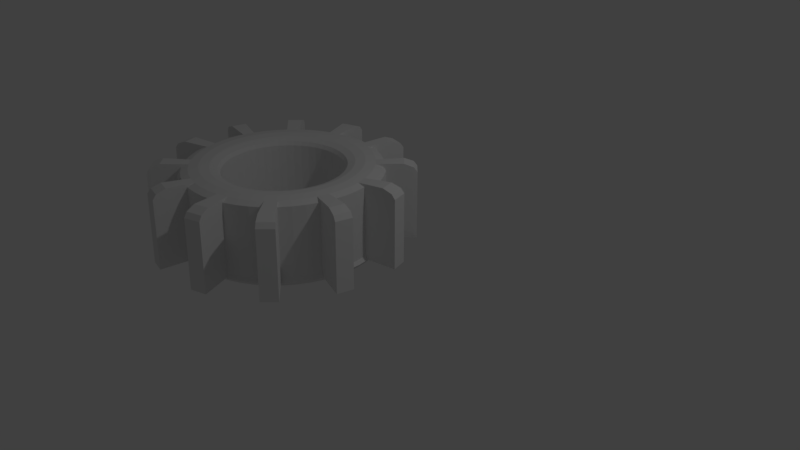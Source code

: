 # Source: waterwheel.blend  (saved by Blender 2.78.0; exported with 4.5.12 LTS)
import bpy
from mathutils import Matrix  # noqa: F401  (used for matrix-valued properties, if any)

bpy.ops.wm.read_factory_settings(use_empty=True)
scene = bpy.context.scene
scene.name = 'Scene'

# ---- collections
col_collection_1 = bpy.data.collections.new('Collection 1'); scene.collection.children.link(col_collection_1)

# ---- world
world_world = bpy.data.worlds.new('World'); scene.world = world_world
world_world.color = (0.05088, 0.05088, 0.05088)
world_world.use_sun_shadow = False
world_world.sun_shadow_jitter_overblur = 0.0
world_world.cycles.sampling_method = 'MANUAL'

# ---- cameras
cam_camera = bpy.data.cameras.new('Camera')
cam_camera.clip_end = 100.0
cam_camera.lens = 35.0
cam_camera.sensor_width = 32.0
cam_camera.sensor_height = 18.0
cam_camera.ortho_scale = 7.314
cam_camera.dof.focus_distance = 0.0
cam_camera.dof.aperture_fstop = 128.0

# ---- lights
light_lamp = bpy.data.lights.new('Lamp', 'POINT')
light_lamp.transmission_factor = 0.0
light_lamp.cutoff_distance = 30.0
light_lamp.energy = 100.0
light_lamp.shadow_buffer_clip_start = 1.001
light_lamp.shadow_soft_size = 0.1
light_lamp.shadow_maximum_resolution = 0.006
light_lamp.use_absolute_resolution = True

# ---- meshes
me_torus_001 = bpy.data.meshes.new('Torus.001')
me_torus_001.from_pydata([(1.25, 0.0, 0.0), (1.217, 0.0, 0.125), (1.125, 0.0, 0.2165), (0.75, 0.0, 3.062e-17), (0.7835, 0.0, -0.125), (0.875, 0.0, -0.2165), (1.0, 0.0, -0.25), (1.125, 0.0, -0.2165), (1.217, 0.0, -0.125), (1.239, 0.1632, 0.0), (0.7436, 0.09789, 3.062e-17), (0.7768, 0.1023, -0.125), (0.8675, 0.1142, -0.2165), (0.9914, 0.1305, -0.25), (1.115, 0.1468, -0.2165), (1.206, 0.1588, -0.125), (1.207, 0.3235, 0.0), (0.7244, 0.1941, 3.062e-17), (0.7568, 0.2028, -0.125), (0.8452, 0.2265, -0.2165), (0.9659, 0.2588, -0.25), (1.087, 0.2912, -0.2165), (1.175, 0.3149, -0.125), (1.155, 0.4784, 0.0), (0.6929, 0.287, 3.062e-17), (0.7239, 0.2998, -0.125), (0.8084, 0.3348, -0.2165), (0.9239, 0.3827, -0.25), (1.039, 0.4305, -0.2165), (1.124, 0.4655, -0.125), (1.083, 0.625, 0.0), (1.054, 0.6083, 0.125), (0.9743, 0.5625, 0.2165), (0.6495, 0.375, 3.062e-17), (0.6785, 0.3917, -0.125), (0.7578, 0.4375, -0.2165), (0.866, 0.5, -0.25), (0.9743, 0.5625, -0.2165), (1.054, 0.6083, -0.125), (0.9917, 0.761, 0.0), (0.595, 0.4566, 3.062e-17), (0.6216, 0.477, -0.125), (0.6942, 0.5327, -0.2165), (0.7934, 0.6088, -0.25), (0.8925, 0.6849, -0.2165), (0.9651, 0.7406, -0.125), (0.8839, 0.8839, 0.0), (0.5303, 0.5303, 3.062e-17), (0.554, 0.554, -0.125), (0.6187, 0.6187, -0.2165), (0.7071, 0.7071, -0.25), (0.7955, 0.7955, -0.2165), (0.8602, 0.8602, -0.125), (0.761, 0.9917, 0.0), (0.4566, 0.595, 3.062e-17), (0.477, 0.6216, -0.125), (0.5327, 0.6942, -0.2165), (0.6088, 0.7934, -0.25), (0.6849, 0.8925, -0.2165), (0.7406, 0.9651, -0.125), (0.625, 1.083, 0.0), (0.6083, 1.054, 0.125), (0.5625, 0.9743, 0.2165), (0.375, 0.6495, 3.062e-17), (0.3917, 0.6785, -0.125), (0.4375, 0.7578, -0.2165), (0.5, 0.866, -0.25), (0.5625, 0.9743, -0.2165), (0.6083, 1.054, -0.125), (0.4784, 1.155, 0.0), (0.4655, 1.124, 0.125), (0.4305, 1.039, 0.2165), (0.287, 0.6929, 3.062e-17), (0.2998, 0.7239, -0.125), (0.3348, 0.8084, -0.2165), (0.3827, 0.9239, -0.25), (0.4305, 1.039, -0.2165), (0.4655, 1.124, -0.125), (0.3235, 1.207, 0.0), (0.1941, 0.7244, 3.062e-17), (0.2028, 0.7568, -0.125), (0.2265, 0.8452, -0.2165), (0.2588, 0.9659, -0.25), (0.2912, 1.087, -0.2165), (0.3149, 1.175, -0.125), (0.1632, 1.239, 0.0), (0.09789, 0.7436, 3.062e-17), (0.1023, 0.7768, -0.125), (0.1142, 0.8675, -0.2165), (0.1305, 0.9914, -0.25), (0.1468, 1.115, -0.2165), (0.1588, 1.206, -0.125), (5.96e-08, 1.25, 0.0), (8.941e-08, 0.75, 3.062e-17), (5.96e-08, 0.7835, -0.125), (8.941e-08, 0.875, -0.2165), (8.941e-08, 1.0, -0.25), (1.192e-07, 1.125, -0.2165), (1.192e-07, 1.217, -0.125), (-0.1632, 1.239, 0.0), (-0.1588, 1.206, 0.125), (-0.1468, 1.115, 0.2165), (-0.09789, 0.7436, 3.062e-17), (-0.1023, 0.7768, -0.125), (-0.1142, 0.8675, -0.2165), (-0.1305, 0.9914, -0.25), (-0.1468, 1.115, -0.2165), (-0.1588, 1.206, -0.125), (-0.3235, 1.207, 0.0), (-0.1941, 0.7244, 3.062e-17), (-0.2028, 0.7568, -0.125), (-0.2265, 0.8452, -0.2165), (-0.2588, 0.9659, -0.25), (-0.2912, 1.087, -0.2165), (-0.3149, 1.175, -0.125), (-0.4784, 1.155, 0.0), (-0.287, 0.6929, 3.062e-17), (-0.2998, 0.7239, -0.125), (-0.3348, 0.8084, -0.2165), (-0.3827, 0.9239, -0.25), (-0.4305, 1.039, -0.2165), (-0.4655, 1.124, -0.125), (-0.625, 1.083, 0.0), (-0.375, 0.6495, 3.062e-17), (-0.3917, 0.6785, -0.125), (-0.4375, 0.7578, -0.2165), (-0.5, 0.866, -0.25), (-0.5625, 0.9743, -0.2165), (-0.6083, 1.054, -0.125), (-0.761, 0.9917, 0.0), (-0.7406, 0.9651, 0.125), (-0.6849, 0.8925, 0.2165), (-0.4566, 0.595, 3.062e-17), (-0.477, 0.6216, -0.125), (-0.5327, 0.6942, -0.2165), (-0.6088, 0.7934, -0.25), (-0.6849, 0.8925, -0.2165), (-0.7406, 0.9651, -0.125), (-0.8839, 0.8839, 0.0), (-0.5303, 0.5303, 3.062e-17), (-0.554, 0.554, -0.125), (-0.6187, 0.6187, -0.2165), (-0.7071, 0.7071, -0.25), (-0.7955, 0.7955, -0.2165), (-0.8602, 0.8602, -0.125), (-0.9917, 0.761, 0.0), (-0.595, 0.4566, 3.062e-17), (-0.6216, 0.477, -0.125), (-0.6942, 0.5327, -0.2165), (-0.7934, 0.6088, -0.25), (-0.8925, 0.6849, -0.2165), (-0.9651, 0.7406, -0.125), (-1.083, 0.625, 0.0), (-0.6495, 0.375, 3.062e-17), (-0.6785, 0.3917, -0.125), (-0.7578, 0.4375, -0.2165), (-0.866, 0.5, -0.25), (-0.9743, 0.5625, -0.2165), (-1.054, 0.6083, -0.125), (-1.155, 0.4784, 0.0), (-1.124, 0.4655, 0.125), (-1.039, 0.4305, 0.2165), (-0.6929, 0.287, 3.062e-17), (-0.7239, 0.2998, -0.125), (-0.8084, 0.3348, -0.2165), (-0.9239, 0.3827, -0.25), (-1.039, 0.4305, -0.2165), (-1.124, 0.4655, -0.125), (-1.207, 0.3235, 0.0), (-0.7244, 0.1941, 3.062e-17), (-0.7568, 0.2028, -0.125), (-0.8452, 0.2265, -0.2165), (-0.9659, 0.2588, -0.25), (-1.087, 0.2912, -0.2165), (-1.175, 0.3149, -0.125), (-1.239, 0.1632, 0.0), (-1.206, 0.1588, 0.125), (-0.7436, 0.09789, 3.062e-17), (-0.7768, 0.1023, -0.125), (-0.8675, 0.1142, -0.2165), (-0.9914, 0.1305, -0.25), (-1.115, 0.1468, -0.2165), (-1.206, 0.1588, -0.125), (-1.25, 1.093e-07, 0.0), (-1.217, 1.064e-07, 0.125), (-0.75, 6.557e-08, 3.062e-17), (-0.7835, 6.85e-08, -0.125), (-0.875, 7.649e-08, -0.2165), (-1.0, 8.742e-08, -0.25), (-1.125, 9.835e-08, -0.2165), (-1.217, 1.064e-07, -0.125), (-1.239, -0.1632, 0.0), (-1.206, -0.1588, 0.125), (-1.115, -0.1468, 0.2165), (-0.7436, -0.09789, 3.062e-17), (-0.7768, -0.1023, -0.125), (-0.8675, -0.1142, -0.2165), (-0.9914, -0.1305, -0.25), (-1.115, -0.1468, -0.2165), (-1.206, -0.1588, -0.125), (-1.207, -0.3235, 0.0), (-1.175, -0.3149, 0.125), (-0.7244, -0.1941, 3.062e-17), (-0.7568, -0.2028, -0.125), (-0.8452, -0.2265, -0.2165), (-0.9659, -0.2588, -0.25), (-1.087, -0.2912, -0.2165), (-1.175, -0.3149, -0.125), (-1.155, -0.4784, 0.0), (-1.124, -0.4655, 0.125), (-0.6929, -0.287, 3.062e-17), (-0.7239, -0.2998, -0.125), (-0.8084, -0.3348, -0.2165), (-0.9239, -0.3827, -0.25), (-1.039, -0.4305, -0.2165), (-1.124, -0.4655, -0.125), (-1.083, -0.625, 0.0), (-1.054, -0.6083, 0.125), (-0.6495, -0.375, 3.062e-17), (-0.6785, -0.3917, -0.125), (-0.7578, -0.4375, -0.2165), (-0.866, -0.5, -0.25), (-0.9743, -0.5625, -0.2165), (-1.054, -0.6083, -0.125), (-0.9917, -0.761, 0.0), (-0.9651, -0.7406, 0.125), (-0.8925, -0.6849, 0.2165), (-0.6216, -0.477, -0.125), (-0.6942, -0.5327, -0.2165), (-0.7934, -0.6088, -0.25), (-0.8925, -0.6849, -0.2165), (-0.9651, -0.7406, -0.125), (-0.8839, -0.8839, 0.0), (-0.8602, -0.8602, 0.125), (-0.554, -0.554, -0.125), (-0.6187, -0.6187, -0.2165), (-0.7071, -0.7071, -0.25), (-0.7955, -0.7955, -0.2165), (-0.8602, -0.8602, -0.125), (-0.761, -0.9917, 0.0), (-0.7406, -0.9651, 0.125), (-0.477, -0.6216, -0.125), (-0.5327, -0.6942, -0.2165), (-0.6088, -0.7934, -0.25), (-0.6849, -0.8925, -0.2165), (-0.7406, -0.9651, -0.125), (-0.625, -1.083, 0.0), (-0.6083, -1.054, 0.125), (-0.5625, -0.9743, 0.2165), (-0.3917, -0.6785, -0.125), (-0.4375, -0.7578, -0.2165), (-0.5, -0.866, -0.25), (-0.5625, -0.9743, -0.2165), (-0.6083, -1.054, -0.125), (-0.4784, -1.155, 0.0), (-0.4655, -1.124, 0.125), (-0.2998, -0.7239, -0.125), (-0.3348, -0.8084, -0.2165), (-0.3827, -0.9239, -0.25), (-0.4305, -1.039, -0.2165), (-0.4655, -1.124, -0.125), (-0.3235, -1.207, 0.0), (-0.3149, -1.175, 0.125), (-0.2028, -0.7568, -0.125), (-0.2265, -0.8452, -0.2165), (-0.2588, -0.9659, -0.25), (-0.2912, -1.087, -0.2165), (-0.3149, -1.175, -0.125), (-0.1632, -1.239, 0.0), (-0.1588, -1.206, 0.125), (-0.1023, -0.7768, -0.125), (-0.1142, -0.8675, -0.2165), (-0.1305, -0.9914, -0.25), (-0.1468, -1.115, -0.2165), (-0.1588, -1.206, -0.125), (5.96e-08, -1.25, 0.0), (1.192e-07, -1.217, 0.125), (1.192e-07, -1.125, 0.2165), (8.941e-08, -0.75, 3.062e-17), (5.96e-08, -0.7835, -0.125), (8.941e-08, -0.875, -0.2165), (8.941e-08, -1.0, -0.25), (1.192e-07, -1.125, -0.2165), (1.192e-07, -1.217, -0.125), (0.1632, -1.239, 0.0), (0.1588, -1.206, 0.125), (0.09789, -0.7436, 3.062e-17), (0.1023, -0.7768, -0.125), (0.1142, -0.8675, -0.2165), (0.1305, -0.9914, -0.25), (0.1468, -1.115, -0.2165), (0.1588, -1.206, -0.125), (0.3235, -1.207, 0.0), (0.3149, -1.175, 0.125), (0.1941, -0.7244, 3.062e-17), (0.2028, -0.7568, -0.125), (0.2265, -0.8452, -0.2165), (0.2588, -0.9659, -0.25), (0.2912, -1.087, -0.2165), (0.3149, -1.175, -0.125), (0.4784, -1.155, 0.0), (0.4655, -1.124, 0.125), (0.287, -0.6929, 3.062e-17), (0.2998, -0.7239, -0.125), (0.3348, -0.8084, -0.2165), (0.3827, -0.9239, -0.25), (0.4305, -1.039, -0.2165), (0.4655, -1.124, -0.125), (0.625, -1.083, 0.0), (0.6083, -1.054, 0.125), (0.5625, -0.9743, 0.2165), (0.375, -0.6495, 3.062e-17), (0.3917, -0.6785, -0.125), (0.4375, -0.7578, -0.2165), (0.5, -0.866, -0.25), (0.5625, -0.9743, -0.2165), (0.6083, -1.054, -0.125), (0.761, -0.9917, 0.0), (0.4566, -0.595, 3.062e-17), (0.477, -0.6216, -0.125), (0.5327, -0.6942, -0.2165), (0.6088, -0.7934, -0.25), (0.6849, -0.8925, -0.2165), (0.7406, -0.9651, -0.125), (0.8839, -0.8839, 0.0), (0.5303, -0.5303, 3.062e-17), (0.554, -0.554, -0.125), (0.6187, -0.6187, -0.2165), (0.7071, -0.7071, -0.25), (0.7955, -0.7955, -0.2165), (0.8602, -0.8602, -0.125), (0.9917, -0.761, 0.0), (0.595, -0.4566, 3.062e-17), (0.6216, -0.477, -0.125), (0.6942, -0.5327, -0.2165), (0.7934, -0.6088, -0.25), (0.8925, -0.6849, -0.2165), (0.9651, -0.7406, -0.125), (1.083, -0.625, 0.0), (1.054, -0.6083, 0.125), (0.9743, -0.5625, 0.2165), (0.6495, -0.375, 3.062e-17), (0.6785, -0.3917, -0.125), (0.7578, -0.4375, -0.2165), (0.866, -0.5, -0.25), (0.9743, -0.5625, -0.2165), (1.054, -0.6083, -0.125), (1.155, -0.4784, 0.0), (0.6929, -0.287, 3.062e-17), (0.7239, -0.2998, -0.125), (0.8084, -0.3348, -0.2165), (0.9239, -0.3827, -0.25), (1.039, -0.4305, -0.2165), (1.124, -0.4655, -0.125), (1.207, -0.3235, 0.0), (0.7244, -0.1941, 3.062e-17), (0.7568, -0.2028, -0.125), (0.8452, -0.2265, -0.2165), (0.9659, -0.2588, -0.25), (1.087, -0.2912, -0.2165), (1.175, -0.3149, -0.125), (1.239, -0.1632, 0.0), (0.7436, -0.09789, 3.062e-17), (0.7768, -0.1023, -0.125), (0.8675, -0.1142, -0.2165), (0.9914, -0.1305, -0.25), (1.115, -0.1468, -0.2165), (1.206, -0.1588, -0.125), (1.412, -0.815, -0.0346), (1.506, -0.6237, -0.0346), (-1.63, 1.498e-07, -0.0346), (-0.207, 1.573, 0.1284), (-0.1915, 1.454, 0.2477), (1.63, 7.297e-09, -0.0346), (1.586, 7.297e-09, 0.1284), (-0.7931, -1.374, 0.1284), (-0.7335, -1.27, 0.2477), (0.9922, -1.293, -0.0346), (-1.293, -0.9922, -0.0346), (-1.258, -0.9656, 0.1284), (0.2127, -1.616, -0.0346), (7.873e-08, 1.63, -0.0346), (-0.9656, 1.258, 0.1284), (-0.893, 1.164, 0.2477), (1.293, 0.9922, -0.0346), (1.374, 0.7931, 0.1284), (1.27, 0.7335, 0.2477), (7.873e-08, -1.63, -0.0346), (1.564e-07, -1.586, 0.1284), (1.374, -0.7931, 0.1284), (-0.9922, 1.293, -0.0346), (0.7931, -1.374, 0.1284), (1.467, 7.297e-09, 0.2477), (0.7335, -1.27, 0.2477), (-1.616, -0.2127, -0.0346), (-1.573, -0.207, 0.1284), (1.616, 0.2127, -0.0346), (0.607, 1.466, 0.1284), (0.5614, 1.355, 0.2477), (1.564e-07, -1.467, 0.2477), (0.815, -1.412, -0.0346), (-1.506, 0.6237, -0.0346), (-1.466, 0.607, 0.1284), (-0.815, 1.412, -0.0346), (-1.164, -0.893, 0.2477), (1.27, -0.7335, 0.2477), (-1.355, 0.5614, 0.2477), (0.815, 1.412, -0.0346), (0.6237, 1.506, -0.0346), (-0.815, -1.412, -0.0346), (-0.6237, -1.506, -0.0346), (0.7931, 1.374, 0.1284), (0.7335, 1.27, 0.2477), (-1.454, -0.1915, 0.2477), (-1.412, -0.815, -0.0346), (1.412, 0.815, -0.0346), (-1.412, 0.815, -0.0346), (-0.2127, 1.616, -0.0346), (-0.1183, -1.07, 2.551), (0.02857, -1.08, 2.551), (0.02857, 0.9204, 2.551), (-0.08564, 0.9129, 2.551), (0.5055, 0.667, 2.46), (0.4851, 0.6404, 2.335), (-1.221, 0.0454, 2.335), (-1.188, 0.0454, 2.46), (-0.4484, -0.5762, 2.21), (-0.3632, -0.6331, 2.21), (0.1591, -0.946, 2.585), (0.1428, -0.8221, 2.551), (0.8961, 0.1596, 2.551), (0.8054, 0.1477, 2.46), (-0.2713, -0.6785, 2.46), (-0.2584, -0.6475, 2.335), (-0.65, -0.3464, 2.46), (-0.593, -0.4316, 2.46), (-0.9374, 0.3042, 2.585), (-0.8166, 0.2719, 2.551), (-0.3063, 0.8538, 2.551), (-0.4089, 0.8032, 2.551), (1.115, -0.2458, 2.551), (0.9945, -0.2134, 2.585), (0.8888, 0.9056, 2.46), (0.8241, 0.8409, 2.551), (-0.8389, -0.06882, 2.551), (-0.7482, -0.05687, 2.46), (0.4036, 0.6949, 2.335), (-1.011, -0.3851, 2.551), (-0.9457, -0.5171, 2.551), (0.7854, -0.1574, 2.46), (0.8054, -0.05687, 2.46), (-0.2626, 1.132, 2.551), (-0.4019, 1.085, 2.551), (-0.7648, 0.6542, 2.585), (-0.6656, 0.5781, 2.551), (-0.1742, -0.7114, 2.46), (-0.07369, -0.7314, 2.46), (-0.1302, 1.251, 2.46), (-0.1183, 1.161, 2.551), (0.2874, -0.9205, 2.585), (0.255, -0.7998, 2.551), (0.255, 0.8906, 2.551), (0.2314, 0.8022, 2.46), (-0.8953, 0.4281, 2.585), (-0.7798, 0.3802, 2.551), (-0.2713, -0.6785, 2.21), (1.204, 0.3602, 2.46), (1.152, 0.5109, 2.46), (0.9211, -0.6395, 2.551), (0.8219, -0.5634, 2.585), (0.6473, -0.5733, 2.551), (0.5826, -0.5086, 2.46), (0.6781, 0.4204, 2.335), (0.6236, 0.502, 2.335), (0.8219, 0.6542, 2.585), (0.7228, 0.5781, 2.551), (0.1917, 1.285, 2.335), (0.02857, 1.295, 2.335), (0.6781, -0.3296, 2.335), (0.7215, -0.2416, 2.335), (1.279, 0.04539, 2.335), (1.245, 0.04539, 2.46), (-0.5797, -1.008, 2.46), (-0.5339, -0.9289, 2.551), (0.5612, 0.7396, 2.551), (-0.8389, 0.1596, 2.551), (-0.6953, 0.3452, 2.46), (-0.7282, 0.2482, 2.46), (-0.102, -0.946, 2.585), (0.02857, -0.9546, 2.585), (0.7895, -0.9463, 2.335), (0.7691, -0.9197, 2.46), (1.152, -0.4201, 2.46), (1.204, -0.2695, 2.46), (-1.058, 0.3366, 2.551), (-0.2713, 0.7692, 2.46), (-0.3632, 0.7239, 2.46), (-0.428, -0.5496, 2.335), (-0.9629, 0.1759, 2.585), (-0.9714, 0.0454, 2.585), (0.8738, -0.1811, 2.551), (0.8946, -0.4546, 2.585), (0.9125, 0.9293, 2.335), (-0.7549, 0.0454, 2.46), (-0.7214, 0.0454, 2.335), (0.4113, -0.8785, 2.585), (0.7863, -0.3921, 2.551), (0.7071, -0.3464, 2.46), (0.1917, -1.194, 2.335), (0.1874, -1.161, 2.46), (0.4203, 0.7239, 2.46), (-1.095, -0.4201, 2.46), (-1.025, -0.5629, 2.46), (0.837, 0.3802, 2.551), (0.7863, 0.4829, 2.551), (-0.1979, -0.7998, 2.551), (-0.08564, -0.8221, 2.551), (-0.7669, -0.7501, 2.551), (-0.6785, -0.6617, 2.585), (0.5286, -0.8206, 2.585), (0.6373, -0.748, 2.585), (-0.2302, -0.9205, 2.585), (-1.178, 0.2042, 2.46), (-1.087, 0.1922, 2.551), (-0.593, 0.5224, 2.46), (-0.5339, 1.02, 2.551), (-0.4714, 0.9114, 2.585), (-0.2302, 1.011, 2.585), (-0.3541, 0.9693, 2.585), (0.7134, 0.9379, 2.551), (0.02857, 1.262, 2.46), (1.02, 0.1759, 2.585), (-0.3464, -0.6041, 2.335), (0.3434, 1.22, 2.46), (0.3197, 1.132, 2.551), (-0.712, 1.011, 2.46), (-0.6563, 0.9379, 2.551), (0.8888, -0.8148, 2.46), (0.8241, -0.7501, 2.551), (-0.102, 1.037, 2.585), (-0.712, -0.9197, 2.46), (1.02, 0.8063, 2.335), (0.9937, 0.786, 2.46), (1.236, 0.3689, 2.335), (1.183, 0.5237, 2.335), (0.4591, 1.085, 2.551), (0.4113, 0.9693, 2.585), (1.183, -0.433, 2.335), (1.236, -0.2781, 2.335), (-0.5041, 0.7396, 2.551), (0.6373, 0.8387, 2.585), (0.6502, -0.4316, 2.46), (0.6236, -0.4112, 2.335), (-0.715, 0.1433, 2.335), (1.003, -0.5171, 2.551), (-0.593, -0.4316, 2.21), (-0.5254, -0.5086, 2.21), (-0.7798, -0.2895, 2.551), (-0.7292, -0.3921, 2.551), (-0.1979, 0.8906, 2.551), (-0.1742, 0.8022, 2.46), (0.1265, 0.789, 2.335), (0.02857, 0.7954, 2.335), (-0.4089, -0.7124, 2.551), (-0.3632, -0.6331, 2.46), (1.235, 0.2042, 2.46), (-0.2949, 1.253, 2.335), (-0.4498, 1.2, 2.335), (-0.5901, -0.5733, 2.551), (-0.9631, 0.8063, 2.335), (-1.054, 0.6704, 2.335), (1.082, 0.6536, 2.46), (1.003, 0.6079, 2.551), (-0.2626, -1.041, 2.551), (-1.087, -0.1014, 2.551), (-0.9629, -0.08513, 2.585), (-0.8166, -0.1811, 2.551), (-0.7282, -0.1574, 2.46), (0.3434, -1.13, 2.46), (0.3197, -1.041, 2.551), (0.7691, 1.011, 2.46), (1.144, 0.1922, 2.551), (-1.146, -0.2695, 2.46), (-0.6563, -0.8471, 2.551), (-0.5901, 0.6641, 2.551), (-0.5254, 0.5994, 2.46), (0.9945, 0.3042, 2.585), (0.9525, 0.4281, 2.585), (1.02, -0.7156, 2.335), (0.9937, -0.6952, 2.46), (0.837, -0.2895, 2.551), (0.7524, -0.2544, 2.46), (-0.7292, 0.4829, 2.551), (0.3284, -0.6785, 2.46), (0.3156, -0.6475, 2.335), (-0.9365, 0.786, 2.46), (-1.025, 0.6536, 2.46), (1.645, 0.2581, 2.3), (1.268, 0.2086, 2.335), (-0.7324, 1.037, 2.335), (0.1874, 1.251, 2.46), (0.9125, -0.8385, 2.335), (0.1308, -0.7314, 2.46), (0.7722, 0.1433, 2.335), (-0.5018, 0.5757, 2.335), (-0.8639, -0.6395, 2.551), (-0.7648, -0.5634, 2.585), (0.8961, -0.06882, 2.551), (0.5055, -0.5762, 2.46), (-0.7482, 0.1477, 2.46), (0.02857, -0.7381, 2.46), (0.02857, -0.7046, 2.335), (1.601, 0.2524, 2.463), (-0.3464, 0.6949, 2.335), (-0.428, 0.6404, 2.335), (-0.8375, -0.4546, 2.585), (0.7895, 1.037, 2.335), (0.6536, 1.128, 2.335), (0.8121, 0.04539, 2.46), (-0.5254, -0.5086, 2.46), (-1.242, -0.6881, 2.582), (0.8946, 0.5454, 2.585), (-0.1302, -1.161, 2.46), (-0.8316, -0.8148, 2.46), (-0.6785, 0.7525, 2.585), (0.2874, 1.011, 2.585), (-0.07369, 0.8222, 2.46), (-0.06932, 0.789, 2.335), (1.235, -0.1134, 2.46), (1.144, -0.1014, 2.551), (-0.8639, 0.7303, 2.551), (-0.9457, 0.6079, 2.551), (0.7071, 0.4371, 2.46), (0.6502, 0.5224, 2.46), (0.1265, -0.6982, 2.335), (0.2227, -0.679, 2.335), (-0.6953, -0.2544, 2.46), (-0.6643, -0.2416, 2.335), (-0.8553, 0.9293, 2.335), (0.753, 0.2395, 2.335), (0.7215, 0.3324, 2.335), (1.154, 0.04539, 2.551), (0.1754, 1.161, 2.551), (-1.095, 0.5109, 2.46), (-1.146, 0.3602, 2.46), (0.1428, 0.9129, 2.551), (-0.6209, -0.3296, 2.335), (0.4851, -0.5496, 2.335), (0.5589, -0.4849, 2.335), (-0.4484, -0.5762, 2.46), (0.5826, 0.5994, 2.46), (0.5589, 0.5757, 2.335), (-0.8464, 0.0454, 2.551), (-0.4484, 0.667, 2.46), (0.8738, 0.2719, 2.551), (0.7854, 0.2482, 2.46), (0.3634, -0.763, 2.551), (-1.345, -0.7477, 2.463), (0.5911, -0.9289, 2.551), (0.7134, -0.8471, 2.551), (0.02857, -0.7381, 2.21), (0.02857, 1.17, 2.551), (-0.9374, -0.2134, 2.585), (-0.8953, -0.3373, 2.585), (0.3521, 1.253, 2.335), (-0.5802, 0.8387, 2.585), (0.9036, 0.04539, 2.551), (-0.65, 0.4371, 2.46), (0.4661, 0.8032, 2.551), (0.3634, 0.8538, 2.551), (0.4941, 1.169, 2.46), (0.5612, -0.6488, 2.551), (0.4941, -1.079, 2.46), (0.4591, -0.994, 2.551), (0.2314, -0.7114, 2.46), (0.7524, 0.3452, 2.46), (-0.1742, -0.7114, 2.21), (-1.011, 0.4759, 2.551), (1.115, 0.3366, 2.551), (0.1591, 1.037, 2.585), (0.02857, 1.045, 2.585), (-0.4714, -0.8206, 2.585), (-0.3541, -0.8785, 2.585), (-1.096, 0.0454, 2.551), (0.02857, 0.8289, 2.46), (0.1754, -1.07, 2.551), (-0.5018, -0.4849, 2.335), (-0.715, -0.0525, 2.335), (-1.179, 0.3689, 2.335), (-1.211, 0.2086, 2.335), (1.111, -0.5796, 2.335), (1.082, -0.5629, 2.46), (0.2227, 0.7698, 2.335), (-0.6209, 0.4204, 2.335), (-0.6643, 0.3324, 2.335), (-0.8375, 0.5454, 2.585), (-0.8316, 0.9056, 2.46), (-0.7669, 0.8409, 2.551), (1.111, 0.6704, 2.335), (0.7228, -0.4873, 2.551), (-0.1655, -0.679, 2.335), (1.029, 0.04539, 2.585), (-0.5802, -0.748, 2.585), (-0.5041, -0.6488, 2.551), (-0.4019, -0.994, 2.551), (-0.2863, 1.22, 2.46), (0.9525, -0.3373, 2.585), (0.5911, 1.02, 2.551), (0.5286, 0.9114, 2.585), (-0.6656, -0.4873, 2.551), (-1.126, 0.5237, 2.335), (0.7357, 0.7525, 2.585), (1.02, -0.08513, 2.585), (0.02857, -0.8296, 2.551), (-1.058, -0.2458, 2.551), (-0.5664, 0.502, 2.335), (0.9211, 0.7303, 2.551), (0.4203, -0.6331, 2.46), (0.4036, -0.6041, 2.335), (-1.383, 0.8604, 2.3), (-0.1346, 1.285, 2.335), (-0.6959, 0.2395, 2.335), (1.068, 0.4759, 2.551), (0.1308, 0.8222, 2.46), (0.02857, -1.171, 2.46), (1.068, -0.3851, 2.551), (1.268, -0.1178, 2.335), (-0.5964, 1.128, 2.335), (-0.5797, 1.099, 2.46), (-0.6959, -0.1487, 2.335), (1.299, 0.7789, 2.582), (-0.437, 1.169, 2.46), (-0.06932, -0.6982, 2.335), (-0.3063, -0.763, 2.551), (-0.2863, -1.13, 2.46), (-0.9365, -0.6952, 2.46), (0.6473, 0.6641, 2.551), (0.7357, -0.6617, 2.585), (-0.5664, -0.4112, 2.335), (0.4661, -0.7124, 2.551), (-0.1655, 0.7698, 2.335), (-0.4498, -1.109, 2.335), (-0.437, -1.079, 2.46), (0.6368, 1.099, 2.46), (-0.65, -0.3464, 2.21), (-1.178, -0.1134, 2.46), (0.753, -0.1487, 2.335), (0.7722, -0.0525, 2.335), (0.3284, 0.7692, 2.46), (0.3156, 0.7383, 2.335), (-0.5952, -1.46, 2.3), (0.7786, 0.04539, 2.335), (-0.07369, -0.7314, 2.21), (0.6368, -1.008, 2.46), (-1.054, -0.5796, 2.335), (0.5069, 1.2, 2.335), (-0.2584, 0.7383, 2.335), (0.2356, -1.527, 2.463), (0.22, -1.409, 2.582), (1.44, -0.7696, 2.3), (1.534, -0.5783, 2.3), (-1.601, 0.0454, 2.3), (-1.558, 0.0454, 2.463), (-0.1785, 1.618, 2.463), (-0.1629, 1.5, 2.582), (1.658, 0.04539, 2.3), (1.615, 0.04539, 2.463), (-0.7645, -1.328, 2.463), (-0.7049, -1.225, 2.582), (1.021, -1.248, 2.3), (0.9942, -1.213, 2.463), (-1.265, -0.9468, 2.3), (-1.23, -0.9203, 2.463), (0.2413, -1.571, 2.3), (0.02857, 1.675, 2.3), (0.02857, 1.632, 2.463), (-0.9371, 1.304, 2.463), (-0.8644, 1.209, 2.582), (1.322, 1.038, 2.3), (1.287, 1.011, 2.463), (1.402, 0.8385, 2.463), (0.02857, -1.585, 2.3), (0.02857, -1.541, 2.463), (1.402, -0.7477, 2.463), (1.494, -0.5616, 2.463), (-0.9637, 1.338, 2.3), (-0.5785, -1.42, 2.463), (0.8217, -1.328, 2.463), (1.496, 0.04539, 2.582), (0.762, -1.225, 2.582), (0.9216, -1.118, 2.582), (-1.587, -0.1674, 2.3), (-1.544, -0.1617, 2.463), (0.02857, 1.512, 2.582), (0.6356, 1.511, 2.463), (0.5899, 1.401, 2.582), (-1.438, 0.0454, 2.582), (0.02857, -1.422, 2.582), (0.8435, -1.366, 2.3), (-0.5328, -1.31, 2.582), (-1.477, 0.6691, 2.3), (-1.437, 0.6524, 2.463), (1.192, 0.9384, 2.582), (-0.7864, 1.457, 2.3), (-0.7645, 1.419, 2.463), (1.483, 0.2369, 2.582), (-1.345, 0.8385, 2.463), (-0.7049, 1.316, 2.582), (-1.135, -0.8476, 2.582), (1.299, -0.6881, 2.582), (-1.242, 0.7789, 2.582), (-1.327, 0.6068, 2.582), (0.8435, 1.457, 2.3), (0.6523, 1.551, 2.3), (-0.7864, -1.366, 2.3), (0.8217, 1.419, 2.463), (0.762, 1.316, 2.582), (-1.426, -0.1461, 2.582), (-1.383, -0.7696, 2.3), (1.44, 0.8604, 2.3), (-0.1842, 1.661, 2.3), (1.384, -0.516, 2.582)], [], [(340, 339, 389, 405), (3, 10, 11, 4), (4, 11, 12, 5), (5, 12, 13, 6), (6, 13, 14, 7), (7, 14, 15, 8), (0, 8, 15, 9), (10, 17, 18, 11), (11, 18, 19, 12), (12, 19, 20, 13), (13, 20, 21, 14), (14, 21, 22, 15), (15, 22, 16, 9), (17, 24, 25, 18), (18, 25, 26, 19), (19, 26, 27, 20), (20, 27, 28, 21), (21, 28, 29, 22), (22, 29, 23, 16), (24, 33, 34, 25), (25, 34, 35, 26), (26, 35, 36, 27), (27, 36, 37, 28), (28, 37, 38, 29), (29, 38, 30, 23), (159, 160, 402, 401), (33, 40, 41, 34), (34, 41, 42, 35), (35, 42, 43, 36), (36, 43, 44, 37), (37, 44, 45, 38), (38, 45, 39, 30), (40, 47, 48, 41), (41, 48, 49, 42), (42, 49, 50, 43), (43, 50, 51, 44), (44, 51, 52, 45), (45, 52, 46, 39), (47, 54, 55, 48), (48, 55, 56, 49), (49, 56, 57, 50), (50, 57, 58, 51), (51, 58, 59, 52), (52, 59, 53, 46), (54, 63, 64, 55), (55, 64, 65, 56), (56, 65, 66, 57), (57, 66, 67, 58), (58, 67, 68, 59), (59, 68, 60, 53), (309, 308, 400, 391), (338, 347, 369, 368), (63, 72, 73, 64), (64, 73, 74, 65), (65, 74, 75, 66), (66, 75, 76, 67), (67, 76, 77, 68), (68, 77, 69, 60), (72, 79, 80, 73), (73, 80, 81, 74), (74, 81, 82, 75), (75, 82, 83, 76), (76, 83, 84, 77), (77, 84, 78, 69), (79, 86, 87, 80), (80, 87, 88, 81), (81, 88, 89, 82), (82, 89, 90, 83), (83, 90, 91, 84), (84, 91, 85, 78), (86, 93, 94, 87), (87, 94, 95, 88), (88, 95, 96, 89), (89, 96, 97, 90), (90, 97, 98, 91), (91, 98, 92, 85), (129, 130, 382, 390), (93, 102, 103, 94), (94, 103, 104, 95), (95, 104, 105, 96), (96, 105, 106, 97), (97, 106, 107, 98), (98, 107, 99, 92), (102, 109, 110, 103), (103, 110, 111, 104), (104, 111, 112, 105), (105, 112, 113, 106), (106, 113, 114, 107), (107, 114, 108, 99), (109, 116, 117, 110), (110, 117, 118, 111), (111, 118, 119, 112), (112, 119, 120, 113), (113, 120, 121, 114), (114, 121, 115, 108), (116, 123, 124, 117), (117, 124, 125, 118), (118, 125, 126, 119), (119, 126, 127, 120), (120, 127, 128, 121), (121, 128, 122, 115), (339, 338, 368, 389), (130, 131, 383, 382), (123, 132, 133, 124), (124, 133, 134, 125), (125, 134, 135, 126), (126, 135, 136, 127), (127, 136, 137, 128), (128, 137, 129, 122), (132, 139, 140, 133), (133, 140, 141, 134), (134, 141, 142, 135), (135, 142, 143, 136), (136, 143, 144, 137), (137, 144, 138, 129), (139, 146, 147, 140), (140, 147, 148, 141), (141, 148, 149, 142), (142, 149, 150, 143), (143, 150, 151, 144), (144, 151, 145, 138), (146, 153, 154, 147), (147, 154, 155, 148), (148, 155, 156, 149), (149, 156, 157, 150), (150, 157, 158, 151), (151, 158, 152, 145), (153, 162, 163, 154), (154, 163, 164, 155), (155, 164, 165, 156), (156, 165, 166, 157), (157, 166, 167, 158), (158, 167, 159, 152), (162, 169, 170, 163), (163, 170, 171, 164), (164, 171, 172, 165), (165, 172, 173, 166), (166, 173, 174, 167), (167, 174, 168, 159), (169, 177, 178, 170), (170, 178, 179, 171), (171, 179, 180, 172), (172, 180, 181, 173), (173, 181, 182, 174), (174, 182, 175, 168), (175, 183, 184, 176), (177, 185, 186, 178), (178, 186, 187, 179), (179, 187, 188, 180), (180, 188, 189, 181), (181, 189, 190, 182), (182, 190, 183, 175), (92, 99, 417, 381), (183, 191, 394, 370), (185, 194, 195, 186), (186, 195, 196, 187), (187, 196, 197, 188), (188, 197, 198, 189), (189, 198, 199, 190), (190, 199, 191, 183), (191, 200, 201, 192), (402, 406, 811, 801), (63, 54, 423, 446), (194, 202, 203, 195), (195, 203, 204, 196), (196, 204, 205, 197), (197, 205, 206, 198), (198, 206, 207, 199), (199, 207, 200, 191), (200, 208, 209, 201), (31, 32, 572, 571), (33, 24, 640, 472), (145, 152, 570, 569), (340, 405, 809, 554), (378, 379, 772, 771), (202, 210, 211, 203), (203, 211, 212, 204), (204, 212, 213, 205), (205, 213, 214, 206), (206, 214, 215, 207), (207, 215, 208, 200), (208, 216, 217, 209), (1, 2, 641, 481), (400, 377, 769, 798), (139, 132, 614, 604), (39, 46, 502, 541), (24, 17, 639, 640), (210, 218, 219, 211), (211, 219, 220, 212), (212, 220, 221, 213), (213, 221, 222, 214), (214, 222, 223, 215), (215, 223, 216, 208), (255, 262, 734, 742), (376, 375, 767, 768), (210, 202, 729, 637), (377, 317, 490, 769), (374, 373, 765, 766), (309, 310, 658, 753), (138, 145, 569, 638), (219, 227, 228, 220), (220, 228, 229, 221), (221, 229, 230, 222), (222, 230, 231, 223), (223, 231, 224, 216), (224, 232, 233, 225), (415, 384, 778, 819), (159, 168, 688, 710), (278, 279, 660, 611), (247, 248, 483, 482), (152, 416, 719, 570), (227, 219, 744, 555), (227, 234, 235, 228), (228, 235, 236, 229), (229, 236, 237, 230), (230, 237, 238, 231), (231, 238, 232, 224), (232, 239, 240, 233), (371, 372, 764, 763), (78, 85, 476, 664), (0, 1, 481, 480), (286, 278, 611, 634), (414, 378, 771, 818), (368, 369, 760, 759), (234, 241, 242, 235), (235, 242, 243, 236), (236, 243, 244, 237), (237, 244, 245, 238), (238, 245, 239, 232), (239, 246, 247, 240), (294, 286, 634, 635), (72, 63, 446, 749), (369, 347, 547, 760), (361, 0, 480, 726), (410, 254, 741, 750), (395, 413, 817, 792), (241, 249, 250, 242), (242, 250, 251, 243), (243, 251, 252, 244), (244, 252, 253, 245), (245, 253, 246, 239), (275, 284, 380, 387), (276, 275, 387, 388), (348, 341, 478, 479), (310, 393, 789, 658), (108, 115, 567, 566), (412, 411, 815, 816), (317, 324, 601, 490), (249, 256, 257, 250), (250, 257, 258, 251), (251, 258, 259, 252), (252, 259, 260, 253), (253, 260, 254, 246), (254, 261, 262, 255), (116, 109, 740, 756), (86, 79, 692, 561), (194, 185, 504, 687), (354, 361, 726, 548), (324, 331, 588, 601), (70, 69, 755, 670), (256, 263, 264, 257), (257, 264, 265, 258), (258, 265, 266, 259), (259, 266, 267, 260), (260, 267, 261, 254), (261, 268, 269, 262), (217, 216, 754, 512), (383, 131, 536, 777), (176, 184, 425, 522), (362, 355, 746, 747), (409, 410, 750, 814), (85, 92, 477, 476), (263, 270, 271, 264), (264, 271, 272, 265), (265, 272, 273, 266), (266, 273, 274, 267), (267, 274, 268, 261), (268, 275, 276, 269), (241, 234, 556, 426), (407, 408, 813, 812), (302, 294, 635, 594), (341, 332, 552, 478), (192, 201, 582, 745), (249, 241, 426, 427), (270, 279, 280, 271), (271, 280, 281, 272), (272, 281, 282, 273), (273, 282, 283, 274), (274, 283, 275, 268), (193, 192, 745, 574), (405, 389, 783, 809), (226, 225, 735, 605), (130, 129, 599, 535), (92, 381, 774, 477), (379, 404, 808, 772), (278, 286, 287, 279), (279, 287, 288, 280), (280, 288, 289, 281), (281, 289, 290, 282), (282, 290, 291, 283), (283, 291, 284, 275), (284, 292, 293, 285), (40, 33, 472, 473), (233, 240, 540, 623), (161, 160, 643, 677), (396, 9, 598, 597), (279, 270, 752, 660), (286, 294, 295, 287), (287, 295, 296, 288), (288, 296, 297, 289), (289, 297, 298, 290), (290, 298, 299, 291), (291, 299, 292, 284), (292, 300, 301, 293), (183, 370, 761, 424), (209, 217, 512, 511), (60, 61, 743, 617), (46, 53, 616, 502), (184, 183, 424, 425), (294, 302, 303, 295), (295, 303, 304, 296), (296, 304, 305, 297), (297, 305, 306, 298), (298, 306, 307, 299), (299, 307, 300, 292), (300, 308, 309, 301), (93, 86, 561, 562), (225, 233, 623, 735), (248, 376, 768, 483), (311, 302, 594, 718), (219, 218, 646, 744), (302, 311, 312, 303), (303, 312, 313, 304), (304, 313, 314, 305), (305, 314, 315, 306), (306, 315, 316, 307), (307, 316, 308, 300), (152, 159, 401, 416), (32, 31, 385, 386), (23, 30, 698, 544), (100, 99, 720, 457), (380, 284, 508, 773), (284, 285, 509, 508), (311, 318, 319, 312), (312, 319, 320, 313), (313, 320, 321, 314), (314, 321, 322, 315), (315, 322, 323, 316), (316, 323, 317, 308), (2, 392, 788, 641), (293, 301, 672, 578), (355, 348, 479, 746), (79, 72, 749, 692), (404, 226, 605, 808), (234, 227, 555, 556), (318, 325, 326, 319), (319, 326, 327, 320), (320, 327, 328, 321), (321, 328, 329, 322), (322, 329, 330, 323), (323, 330, 324, 317), (387, 380, 773, 781), (256, 249, 427, 465), (129, 138, 638, 599), (54, 47, 651, 423), (30, 31, 571, 698), (408, 397, 794, 813), (325, 332, 333, 326), (326, 333, 334, 327), (327, 334, 335, 328), (328, 335, 336, 329), (329, 336, 337, 330), (330, 337, 331, 324), (399, 388, 782, 797), (61, 62, 707, 743), (185, 177, 553, 504), (270, 263, 676, 752), (269, 276, 724, 622), (254, 255, 742, 741), (332, 341, 342, 333), (333, 342, 343, 334), (334, 343, 344, 335), (335, 344, 345, 336), (336, 345, 346, 337), (337, 346, 338, 331), (246, 254, 410, 409), (401, 402, 801, 800), (332, 325, 648, 552), (416, 401, 800, 719), (263, 256, 465, 676), (277, 399, 797, 419), (341, 348, 349, 342), (342, 349, 350, 343), (343, 350, 351, 344), (344, 351, 352, 345), (345, 352, 353, 346), (346, 353, 347, 338), (153, 146, 715, 693), (372, 101, 458, 764), (391, 400, 798, 787), (69, 78, 664, 755), (389, 368, 759, 783), (101, 100, 457, 458), (348, 355, 356, 349), (349, 356, 357, 350), (350, 357, 358, 351), (351, 358, 359, 352), (352, 359, 360, 353), (353, 360, 354, 347), (9, 16, 543, 598), (123, 116, 756, 613), (122, 403, 803, 727), (47, 40, 473, 651), (169, 162, 694, 721), (276, 277, 419, 724), (355, 362, 363, 356), (356, 363, 364, 357), (357, 364, 365, 358), (358, 365, 366, 359), (359, 366, 367, 360), (360, 367, 361, 354), (406, 161, 677, 811), (403, 390, 785, 803), (339, 340, 554, 691), (102, 93, 562, 627), (202, 194, 687, 729), (162, 153, 693, 694), (362, 3, 4, 363), (363, 4, 5, 364), (364, 5, 6, 365), (365, 6, 7, 366), (366, 7, 8, 367), (367, 8, 0, 361), (397, 398, 795, 794), (325, 318, 647, 648), (375, 409, 814, 767), (17, 10, 603, 639), (62, 412, 816, 707), (109, 102, 627, 740), (347, 354, 548, 547), (331, 338, 690, 588), (71, 70, 670, 545), (115, 122, 727, 567), (417, 371, 763, 820), (16, 23, 544, 543), (394, 395, 792, 791), (146, 139, 604, 715), (160, 159, 710, 643), (385, 415, 819, 780), (384, 39, 541, 778), (10, 3, 751, 603), (218, 210, 637, 646), (370, 394, 791, 761), (338, 339, 691, 690), (240, 247, 482, 540), (392, 374, 766, 788), (201, 209, 511, 582), (31, 30, 415, 385), (310, 309, 391, 393), (411, 407, 812, 815), (70, 71, 398, 397), (216, 414, 818, 754), (177, 169, 721, 553), (99, 100, 371, 417), (216, 224, 378, 414), (0, 9, 396, 373), (285, 293, 578, 509), (3, 362, 747, 751), (168, 175, 689, 688), (308, 317, 377, 400), (390, 382, 776, 785), (62, 61, 411, 412), (381, 417, 820, 774), (318, 311, 718, 647), (53, 60, 617, 616), (413, 193, 574, 817), (32, 386, 730, 572), (247, 246, 409, 375), (131, 130, 535, 536), (224, 225, 379, 378), (122, 129, 390, 403), (61, 60, 407, 411), (388, 387, 781, 782), (386, 385, 780, 730), (30, 39, 384, 415), (175, 176, 522, 689), (262, 269, 622, 734), (69, 70, 397, 408), (60, 69, 408, 407), (160, 161, 406, 402), (373, 396, 597, 765), (132, 123, 613, 614), (191, 192, 395, 394), (100, 101, 372, 371), (99, 108, 566, 720), (1, 0, 373, 374), (2, 1, 374, 392), (248, 247, 375, 376), (192, 193, 413, 395), (301, 309, 753, 672), (393, 391, 787, 789), (398, 71, 545, 795), (277, 276, 388, 399), (382, 383, 777, 776), (225, 226, 404, 379), (425, 424, 761, 762), (641, 581, 531, 701), (701, 531, 430, 666), (666, 430, 431, 618), (618, 431, 603, 751), (598, 543, 466, 565), (565, 466, 678, 581), (581, 678, 586, 531), (531, 586, 654, 430), (430, 654, 655, 431), (431, 655, 639, 603), (543, 544, 467, 466), (466, 467, 722, 678), (678, 722, 587, 586), (586, 587, 513, 654), (654, 513, 675, 655), (655, 675, 640, 639), (544, 698, 571, 467), (467, 571, 572, 722), (722, 572, 621, 587), (587, 621, 514, 513), (513, 514, 632, 675), (675, 632, 472, 640), (490, 491, 770, 769), (572, 716, 474, 621), (621, 474, 475, 514), (514, 475, 633, 632), (632, 633, 473, 472), (541, 502, 442, 542), (542, 442, 443, 716), (716, 443, 711, 474), (474, 711, 736, 475), (475, 736, 650, 633), (633, 650, 651, 473), (502, 616, 580, 442), (442, 580, 529, 443), (443, 529, 550, 711), (711, 550, 484, 736), (736, 484, 422, 650), (650, 422, 423, 651), (616, 617, 743, 580), (580, 743, 707, 529), (529, 707, 708, 550), (550, 708, 668, 484), (484, 668, 510, 422), (422, 510, 446, 423), (707, 545, 546, 708), (708, 546, 669, 668), (668, 669, 748, 510), (510, 748, 749, 446), (755, 664, 533, 670), (670, 533, 534, 545), (545, 534, 625, 546), (546, 625, 461, 669), (669, 461, 462, 748), (748, 462, 692, 749), (664, 476, 600, 533), (533, 600, 642, 534), (534, 642, 679, 625), (625, 679, 645, 461), (461, 645, 723, 462), (462, 723, 561, 692), (476, 477, 530, 600), (600, 530, 661, 642), (642, 661, 680, 679), (679, 680, 420, 645), (645, 420, 684, 723), (723, 684, 562, 561), (659, 658, 789, 790), (661, 458, 539, 680), (680, 539, 421, 420), (420, 421, 626, 684), (684, 626, 627, 562), (720, 566, 705, 457), (457, 705, 451, 458), (458, 451, 527, 539), (539, 527, 559, 421), (421, 559, 560, 626), (626, 560, 740, 627), (566, 567, 731, 705), (705, 731, 452, 451), (451, 452, 528, 527), (527, 528, 438, 559), (559, 438, 495, 560), (560, 495, 756, 740), (567, 727, 728, 731), (731, 728, 525, 452), (452, 525, 526, 528), (528, 526, 439, 438), (438, 439, 496, 495), (495, 496, 613, 756), (525, 536, 665, 526), (526, 665, 549, 439), (439, 549, 653, 496), (496, 653, 614, 613), (599, 638, 696, 535), (535, 696, 697, 536), (536, 697, 624, 665), (665, 624, 584, 549), (549, 584, 585, 653), (653, 585, 604, 614), (638, 569, 595, 696), (696, 595, 630, 697), (697, 630, 453, 624), (624, 453, 454, 584), (584, 454, 524, 585), (585, 524, 715, 604), (569, 570, 596, 595), (595, 596, 631, 630), (630, 631, 695, 453), (453, 695, 592, 454), (454, 592, 667, 524), (524, 667, 693, 715), (536, 525, 807, 777), (542, 716, 802, 779), (631, 677, 463, 695), (695, 463, 464, 592), (592, 464, 486, 667), (667, 486, 694, 693), (710, 688, 644, 643), (643, 644, 494, 677), (677, 494, 436, 463), (463, 436, 437, 464), (464, 437, 487, 486), (486, 487, 721, 694), (688, 689, 522, 644), (644, 522, 523, 494), (494, 523, 498, 436), (436, 498, 485, 437), (437, 485, 609, 487), (487, 609, 553, 721), (522, 425, 683, 523), (523, 683, 499, 498), (498, 499, 652, 485), (485, 652, 503, 609), (609, 503, 504, 553), (683, 574, 575, 499), (499, 575, 444, 652), (652, 444, 445, 503), (503, 445, 687, 504), (745, 582, 714, 574), (574, 714, 662, 575), (575, 662, 576, 444), (444, 576, 577, 445), (445, 577, 729, 687), (582, 511, 447, 714), (714, 447, 663, 662), (662, 663, 557, 576), (576, 557, 636, 577), (577, 636, 637, 729), (511, 512, 448, 447), (447, 448, 615, 663), (663, 615, 558, 557), (557, 558, 434, 636), (636, 434, 646, 637), (596, 570, 719, 806), (508, 509, 757, 773), (448, 605, 606, 615), (615, 606, 709, 558), (558, 709, 435, 434), (434, 435, 738, 646), (646, 738, 555, 744), (735, 623, 517, 605), (605, 517, 518, 606), (606, 518, 568, 709), (709, 568, 619, 435), (435, 619, 686, 738), (738, 686, 556, 555), (623, 540, 583, 517), (517, 583, 702, 518), (518, 702, 703, 568), (568, 703, 649, 619), (619, 649, 497, 686), (686, 497, 426, 556), (540, 482, 483, 583), (583, 483, 681, 702), (702, 681, 563, 703), (703, 563, 564, 649), (649, 564, 532, 497), (497, 532, 427, 426), (483, 704, 682, 681), (681, 682, 733, 563), (563, 733, 432, 564), (564, 432, 433, 532), (532, 433, 465, 427), (742, 734, 573, 704), (704, 573, 521, 682), (682, 521, 515, 733), (733, 515, 455, 432), (432, 455, 700, 433), (433, 700, 676, 465), (734, 622, 418, 573), (573, 418, 488, 521), (521, 488, 516, 515), (515, 516, 456, 455), (455, 456, 732, 700), (700, 732, 752, 676), (622, 724, 419, 418), (418, 419, 489, 488), (488, 489, 713, 516), (516, 713, 610, 456), (456, 610, 611, 732), (732, 611, 660, 752), (598, 565, 612, 597), (448, 512, 657, 620), (419, 685, 428, 489), (489, 428, 429, 713), (713, 429, 602, 610), (610, 602, 634, 611), (509, 578, 579, 685), (685, 579, 459, 428), (428, 459, 460, 429), (429, 460, 674, 602), (602, 674, 635, 634), (578, 672, 673, 579), (579, 673, 505, 459), (459, 505, 656, 460), (460, 656, 593, 674), (674, 593, 594, 635), (672, 753, 658, 673), (673, 658, 519, 505), (505, 519, 739, 656), (656, 739, 717, 593), (593, 717, 718, 594), (658, 659, 520, 519), (519, 520, 671, 739), (739, 671, 608, 717), (717, 608, 647, 718), (490, 601, 537, 491), (491, 537, 538, 659), (659, 538, 737, 520), (520, 737, 470, 671), (671, 470, 471, 608), (608, 471, 648, 647), (601, 588, 589, 537), (537, 589, 468, 538), (538, 468, 469, 737), (737, 469, 699, 470), (470, 699, 551, 471), (471, 551, 552, 648), (588, 690, 691, 589), (589, 691, 554, 468), (468, 554, 501, 469), (469, 501, 506, 699), (699, 506, 507, 551), (551, 507, 478, 552), (509, 685, 758, 757), (554, 725, 706, 501), (501, 706, 590, 506), (506, 590, 591, 507), (507, 591, 479, 478), (547, 548, 493, 492), (492, 493, 440, 725), (725, 440, 441, 706), (706, 441, 500, 590), (590, 500, 449, 591), (591, 449, 746, 479), (548, 726, 628, 493), (493, 628, 629, 440), (440, 629, 712, 441), (441, 712, 607, 500), (500, 607, 450, 449), (449, 450, 747, 746), (726, 480, 481, 628), (628, 481, 641, 629), (629, 641, 701, 712), (712, 701, 666, 607), (607, 666, 618, 450), (450, 618, 751, 747), (765, 597, 612, 766), (766, 612, 805, 788), (819, 778, 779, 780), (780, 779, 802, 730), (812, 813, 794, 815), (815, 794, 795, 816), (774, 820, 763, 775), (775, 763, 764, 793), (803, 785, 776, 804), (804, 776, 777, 807), (719, 800, 801, 806), (806, 801, 811, 810), (761, 791, 792, 762), (762, 792, 817, 796), (818, 771, 772, 657), (657, 772, 808, 620), (814, 750, 786, 767), (767, 786, 799, 768), (781, 773, 757, 782), (782, 757, 758, 797), (798, 769, 770, 787), (787, 770, 790, 789), (759, 760, 784, 783), (783, 784, 821, 809), (547, 492, 784, 760), (725, 554, 809, 821), (574, 683, 796, 817), (741, 742, 786, 750), (541, 542, 779, 778), (683, 425, 762, 796), (525, 728, 804, 807), (492, 725, 821, 784), (677, 631, 810, 811), (728, 727, 803, 804), (458, 661, 793, 764), (685, 419, 797, 758), (742, 704, 799, 786), (605, 448, 620, 808), (581, 641, 788, 805), (716, 572, 730, 802), (704, 483, 768, 799), (545, 707, 816, 795), (631, 596, 806, 810), (565, 581, 805, 612), (530, 477, 774, 775), (512, 754, 818, 657), (491, 659, 790, 770), (661, 530, 775, 793)])
me_torus_001.use_remesh_preserve_volume = False
me_torus_001.use_remesh_preserve_attributes = False
me_torus_001.use_mirror_vertex_groups = False
me_torus_001.update()

# ---- objects
ob_torus_001 = bpy.data.objects.new('Torus.001', me_torus_001)
ob_lamp = bpy.data.objects.new('Lamp', light_lamp)
ob_camera = bpy.data.objects.new('Camera', cam_camera)

# ---- transforms, parenting, visibility, modifiers, constraints
ob_torus_001.location = (-0.583, -0.858, 0.3824)
ob_torus_001.rotation_euler = (0.0, -0.0, -5.007)
ob_torus_001.scale = (1.0, 1.0, 0.3678)
ob_torus_001.lineart.crease_threshold = 0.0
ob_lamp.location = (4.076, 1.005, 5.904)
ob_lamp.rotation_euler = (0.6503, 0.05522, 1.866)
ob_lamp.lock_rotations_4d = False
ob_lamp.empty_display_type = 'ARROWS'
ob_lamp.color = (0.0, 0.0, 0.0, 0.0)
ob_lamp.lineart.crease_threshold = 0.0
ob_camera.location = (7.481, -6.508, 5.344)
ob_camera.rotation_euler = (1.109, 0.0, 0.8149)
ob_camera.lock_rotations_4d = False
ob_camera.empty_display_type = 'ARROWS'
ob_camera.color = (0.0, 0.0, 0.0, 0.0)
ob_camera.display_type = 'WIRE'
ob_camera.lineart.crease_threshold = 0.0

# ---- collection membership
col_collection_1.objects.link(ob_torus_001)
col_collection_1.objects.link(ob_lamp)
col_collection_1.objects.link(ob_camera)

# ---- scene / render settings (as saved in the file)
scene.camera = ob_camera
scene.frame_start = 1; scene.frame_end = 60; scene.frame_set(42)
scene.render.engine = 'BLENDER_EEVEE_NEXT'
scene.render.resolution_percentage = 50
scene.render.dither_intensity = 0.0
scene.cycles.use_denoising = False
scene.cycles.samples = 128
scene.cycles.sampling_pattern = 'TABULATED_SOBOL'
scene.cycles.light_sampling_threshold = 0.0
scene.cycles.use_adaptive_sampling = False
scene.cycles.use_light_tree = False
scene.cycles.blur_glossy = 0.0
scene.cycles.sample_clamp_indirect = 0.0
scene.view_settings.view_transform = 'Standard'
bpy.context.view_layer.update()
